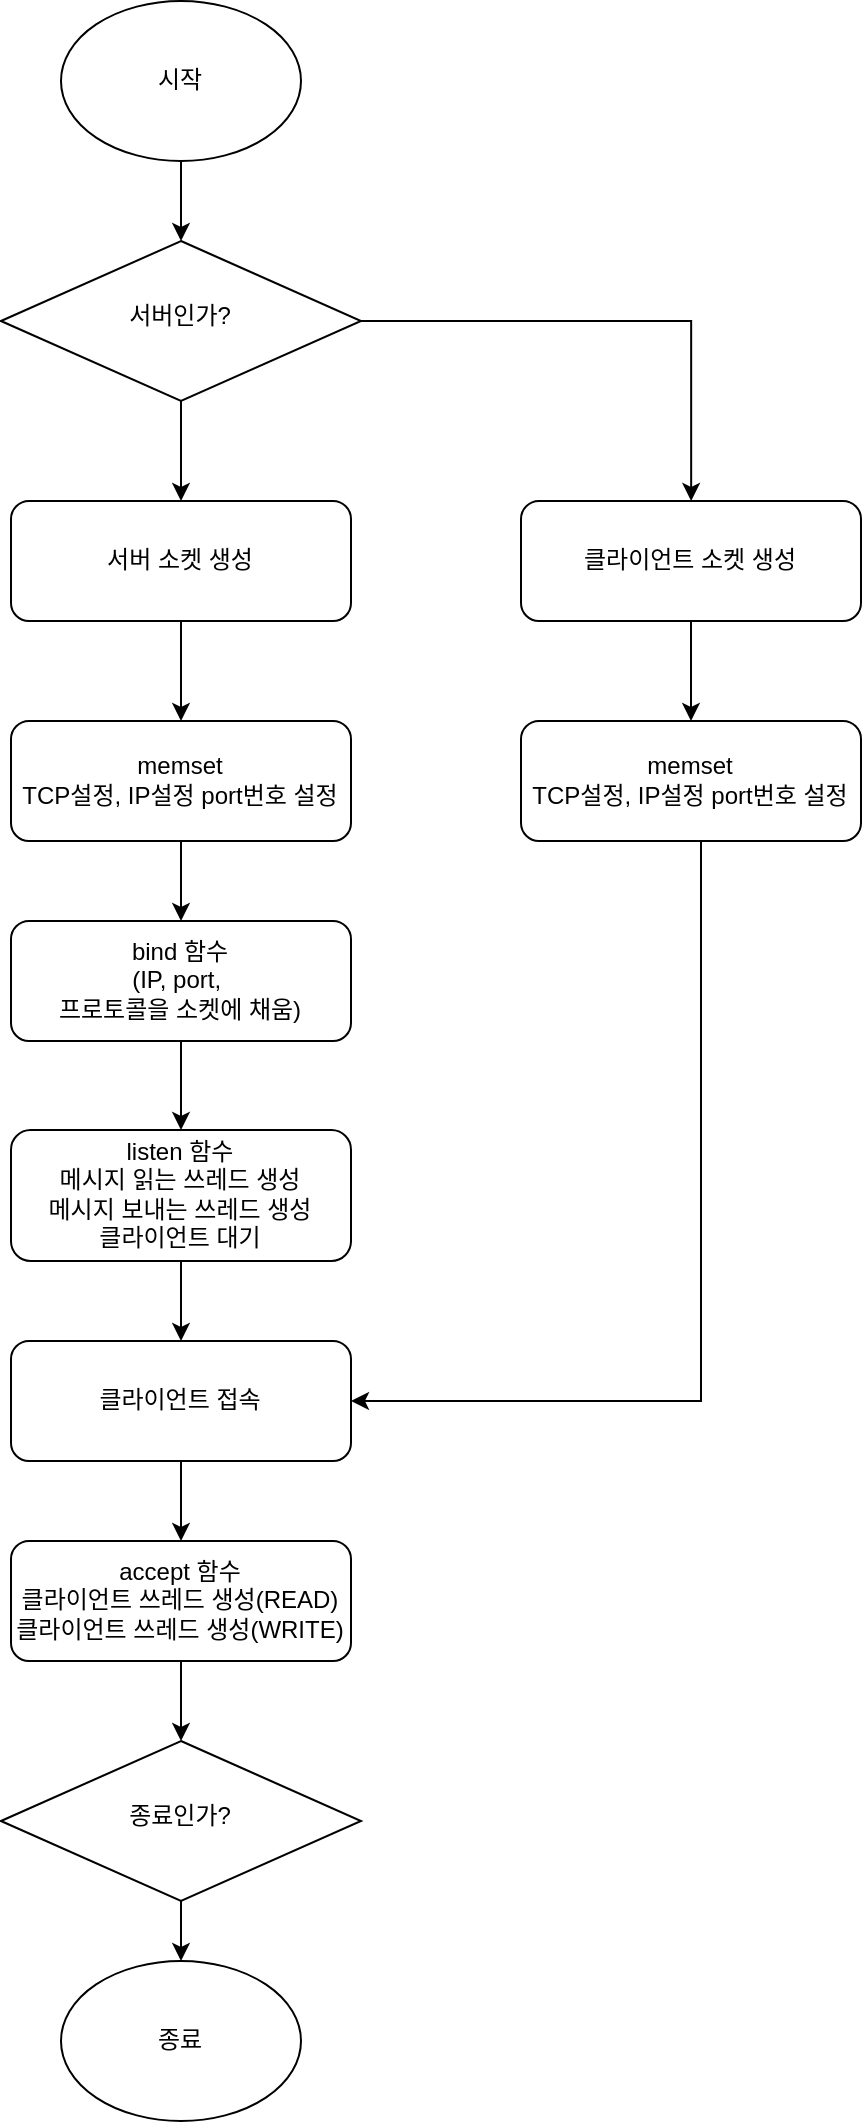

The diagram above was exported from draw.io. Its source (the exported page's mxGraphModel, read from the mxfile embedded in the PNG):
<mxGraphModel dx="2072" dy="2466" grid="1" gridSize="10" guides="1" tooltips="1" connect="1" arrows="1" fold="1" page="1" pageScale="1" pageWidth="827" pageHeight="1169" math="0" shadow="0">
  <root>
    <mxCell id="WIyWlLk6GJQsqaUBKTNV-0" />
    <mxCell id="WIyWlLk6GJQsqaUBKTNV-1" parent="WIyWlLk6GJQsqaUBKTNV-0" />
    <mxCell id="Bauxb-tKY-qYCoudtzmH-7" value="" style="edgeStyle=orthogonalEdgeStyle;rounded=0;orthogonalLoop=1;jettySize=auto;html=1;" edge="1" parent="WIyWlLk6GJQsqaUBKTNV-1" source="WIyWlLk6GJQsqaUBKTNV-3" target="Bauxb-tKY-qYCoudtzmH-6">
      <mxGeometry relative="1" as="geometry" />
    </mxCell>
    <mxCell id="WIyWlLk6GJQsqaUBKTNV-3" value="서버 소켓 생성" style="rounded=1;whiteSpace=wrap;html=1;fontSize=12;glass=0;strokeWidth=1;shadow=0;" parent="WIyWlLk6GJQsqaUBKTNV-1" vertex="1">
      <mxGeometry x="135" y="210" width="170" height="60" as="geometry" />
    </mxCell>
    <mxCell id="Bauxb-tKY-qYCoudtzmH-5" value="" style="edgeStyle=orthogonalEdgeStyle;rounded=0;orthogonalLoop=1;jettySize=auto;html=1;" edge="1" parent="WIyWlLk6GJQsqaUBKTNV-1" source="WIyWlLk6GJQsqaUBKTNV-6" target="WIyWlLk6GJQsqaUBKTNV-3">
      <mxGeometry relative="1" as="geometry" />
    </mxCell>
    <mxCell id="Bauxb-tKY-qYCoudtzmH-17" value="" style="edgeStyle=orthogonalEdgeStyle;rounded=0;orthogonalLoop=1;jettySize=auto;html=1;" edge="1" parent="WIyWlLk6GJQsqaUBKTNV-1" source="WIyWlLk6GJQsqaUBKTNV-6" target="Bauxb-tKY-qYCoudtzmH-16">
      <mxGeometry relative="1" as="geometry" />
    </mxCell>
    <mxCell id="WIyWlLk6GJQsqaUBKTNV-6" value="서버인가?" style="rhombus;whiteSpace=wrap;html=1;shadow=0;fontFamily=Helvetica;fontSize=12;align=center;strokeWidth=1;spacing=6;spacingTop=-4;" parent="WIyWlLk6GJQsqaUBKTNV-1" vertex="1">
      <mxGeometry x="130" y="80" width="180" height="80" as="geometry" />
    </mxCell>
    <mxCell id="Bauxb-tKY-qYCoudtzmH-4" value="" style="edgeStyle=orthogonalEdgeStyle;rounded=0;orthogonalLoop=1;jettySize=auto;html=1;" edge="1" parent="WIyWlLk6GJQsqaUBKTNV-1" source="Bauxb-tKY-qYCoudtzmH-1" target="WIyWlLk6GJQsqaUBKTNV-6">
      <mxGeometry relative="1" as="geometry" />
    </mxCell>
    <mxCell id="Bauxb-tKY-qYCoudtzmH-1" value="시작" style="ellipse;whiteSpace=wrap;html=1;" vertex="1" parent="WIyWlLk6GJQsqaUBKTNV-1">
      <mxGeometry x="160" y="-40" width="120" height="80" as="geometry" />
    </mxCell>
    <mxCell id="Bauxb-tKY-qYCoudtzmH-9" value="" style="edgeStyle=orthogonalEdgeStyle;rounded=0;orthogonalLoop=1;jettySize=auto;html=1;" edge="1" parent="WIyWlLk6GJQsqaUBKTNV-1" source="Bauxb-tKY-qYCoudtzmH-6" target="Bauxb-tKY-qYCoudtzmH-8">
      <mxGeometry relative="1" as="geometry" />
    </mxCell>
    <mxCell id="Bauxb-tKY-qYCoudtzmH-6" value="memset&lt;div&gt;TCP설정, IP설정 port번호 설정&lt;/div&gt;" style="rounded=1;whiteSpace=wrap;html=1;fontSize=12;glass=0;strokeWidth=1;shadow=0;" vertex="1" parent="WIyWlLk6GJQsqaUBKTNV-1">
      <mxGeometry x="135" y="320" width="170" height="60" as="geometry" />
    </mxCell>
    <mxCell id="Bauxb-tKY-qYCoudtzmH-11" value="" style="edgeStyle=orthogonalEdgeStyle;rounded=0;orthogonalLoop=1;jettySize=auto;html=1;" edge="1" parent="WIyWlLk6GJQsqaUBKTNV-1" source="Bauxb-tKY-qYCoudtzmH-8" target="Bauxb-tKY-qYCoudtzmH-10">
      <mxGeometry relative="1" as="geometry" />
    </mxCell>
    <mxCell id="Bauxb-tKY-qYCoudtzmH-8" value="bind 함수&lt;div&gt;(IP, port,&amp;nbsp;&lt;/div&gt;&lt;div&gt;프로토콜을 소켓에 채움)&lt;/div&gt;" style="rounded=1;whiteSpace=wrap;html=1;fontSize=12;glass=0;strokeWidth=1;shadow=0;" vertex="1" parent="WIyWlLk6GJQsqaUBKTNV-1">
      <mxGeometry x="135" y="420" width="170" height="60" as="geometry" />
    </mxCell>
    <mxCell id="Bauxb-tKY-qYCoudtzmH-13" value="" style="edgeStyle=orthogonalEdgeStyle;rounded=0;orthogonalLoop=1;jettySize=auto;html=1;" edge="1" parent="WIyWlLk6GJQsqaUBKTNV-1" source="Bauxb-tKY-qYCoudtzmH-10" target="Bauxb-tKY-qYCoudtzmH-12">
      <mxGeometry relative="1" as="geometry" />
    </mxCell>
    <mxCell id="Bauxb-tKY-qYCoudtzmH-10" value="listen 함수&lt;div&gt;메시지 읽는 쓰레드 생성&lt;/div&gt;&lt;div&gt;메시지 보내는 쓰레드 생성&lt;br&gt;&lt;div&gt;클라이언트 대기&lt;/div&gt;&lt;/div&gt;" style="rounded=1;whiteSpace=wrap;html=1;fontSize=12;glass=0;strokeWidth=1;shadow=0;" vertex="1" parent="WIyWlLk6GJQsqaUBKTNV-1">
      <mxGeometry x="135" y="524.5" width="170" height="65.5" as="geometry" />
    </mxCell>
    <mxCell id="Bauxb-tKY-qYCoudtzmH-15" value="" style="edgeStyle=orthogonalEdgeStyle;rounded=0;orthogonalLoop=1;jettySize=auto;html=1;" edge="1" parent="WIyWlLk6GJQsqaUBKTNV-1" source="Bauxb-tKY-qYCoudtzmH-12" target="Bauxb-tKY-qYCoudtzmH-14">
      <mxGeometry relative="1" as="geometry" />
    </mxCell>
    <mxCell id="Bauxb-tKY-qYCoudtzmH-12" value="클라이언트 접속" style="rounded=1;whiteSpace=wrap;html=1;fontSize=12;glass=0;strokeWidth=1;shadow=0;" vertex="1" parent="WIyWlLk6GJQsqaUBKTNV-1">
      <mxGeometry x="135" y="630" width="170" height="60" as="geometry" />
    </mxCell>
    <mxCell id="Bauxb-tKY-qYCoudtzmH-23" value="" style="edgeStyle=orthogonalEdgeStyle;rounded=0;orthogonalLoop=1;jettySize=auto;html=1;" edge="1" parent="WIyWlLk6GJQsqaUBKTNV-1" source="Bauxb-tKY-qYCoudtzmH-14" target="Bauxb-tKY-qYCoudtzmH-22">
      <mxGeometry relative="1" as="geometry" />
    </mxCell>
    <mxCell id="Bauxb-tKY-qYCoudtzmH-14" value="accept 함수&lt;div&gt;클라이언트 쓰레드 생성(READ)&lt;/div&gt;&lt;div&gt;클라이언트 쓰레드 생성(WRITE)&lt;/div&gt;" style="rounded=1;whiteSpace=wrap;html=1;fontSize=12;glass=0;strokeWidth=1;shadow=0;" vertex="1" parent="WIyWlLk6GJQsqaUBKTNV-1">
      <mxGeometry x="135" y="730" width="170" height="60" as="geometry" />
    </mxCell>
    <mxCell id="Bauxb-tKY-qYCoudtzmH-20" value="" style="edgeStyle=orthogonalEdgeStyle;rounded=0;orthogonalLoop=1;jettySize=auto;html=1;" edge="1" parent="WIyWlLk6GJQsqaUBKTNV-1" source="Bauxb-tKY-qYCoudtzmH-16" target="Bauxb-tKY-qYCoudtzmH-19">
      <mxGeometry relative="1" as="geometry" />
    </mxCell>
    <mxCell id="Bauxb-tKY-qYCoudtzmH-16" value="클라이언트 소켓 생성" style="rounded=1;whiteSpace=wrap;html=1;fontSize=12;glass=0;strokeWidth=1;shadow=0;" vertex="1" parent="WIyWlLk6GJQsqaUBKTNV-1">
      <mxGeometry x="390" y="210" width="170" height="60" as="geometry" />
    </mxCell>
    <mxCell id="Bauxb-tKY-qYCoudtzmH-21" style="edgeStyle=orthogonalEdgeStyle;rounded=0;orthogonalLoop=1;jettySize=auto;html=1;entryX=1;entryY=0.5;entryDx=0;entryDy=0;" edge="1" parent="WIyWlLk6GJQsqaUBKTNV-1" source="Bauxb-tKY-qYCoudtzmH-19" target="Bauxb-tKY-qYCoudtzmH-12">
      <mxGeometry relative="1" as="geometry">
        <Array as="points">
          <mxPoint x="480" y="660" />
        </Array>
      </mxGeometry>
    </mxCell>
    <mxCell id="Bauxb-tKY-qYCoudtzmH-19" value="memset&lt;div&gt;TCP설정, IP설정 port번호 설정&lt;/div&gt;" style="rounded=1;whiteSpace=wrap;html=1;fontSize=12;glass=0;strokeWidth=1;shadow=0;" vertex="1" parent="WIyWlLk6GJQsqaUBKTNV-1">
      <mxGeometry x="390" y="320" width="170" height="60" as="geometry" />
    </mxCell>
    <mxCell id="Bauxb-tKY-qYCoudtzmH-28" value="" style="edgeStyle=orthogonalEdgeStyle;rounded=0;orthogonalLoop=1;jettySize=auto;html=1;" edge="1" parent="WIyWlLk6GJQsqaUBKTNV-1" source="Bauxb-tKY-qYCoudtzmH-22" target="Bauxb-tKY-qYCoudtzmH-27">
      <mxGeometry relative="1" as="geometry" />
    </mxCell>
    <mxCell id="Bauxb-tKY-qYCoudtzmH-22" value="종료인가?" style="rhombus;whiteSpace=wrap;html=1;shadow=0;fontFamily=Helvetica;fontSize=12;align=center;strokeWidth=1;spacing=6;spacingTop=-4;" vertex="1" parent="WIyWlLk6GJQsqaUBKTNV-1">
      <mxGeometry x="130" y="830" width="180" height="80" as="geometry" />
    </mxCell>
    <mxCell id="Bauxb-tKY-qYCoudtzmH-27" value="종료" style="ellipse;whiteSpace=wrap;html=1;" vertex="1" parent="WIyWlLk6GJQsqaUBKTNV-1">
      <mxGeometry x="160" y="940" width="120" height="80" as="geometry" />
    </mxCell>
  </root>
</mxGraphModel>